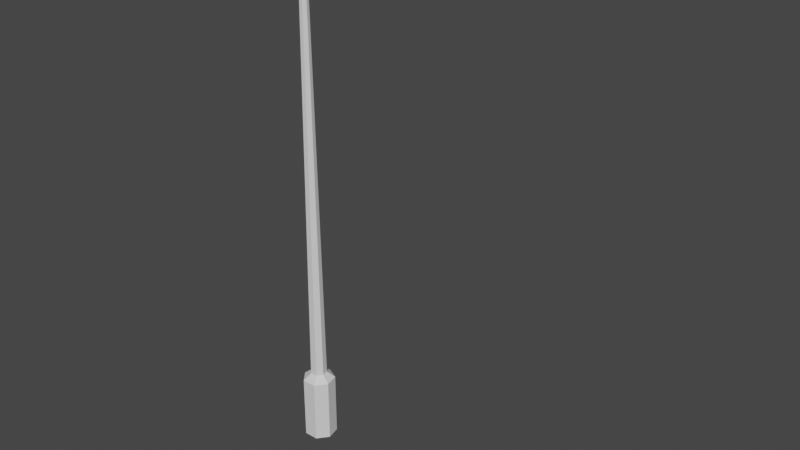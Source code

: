 # Source: streetlight.blend  (saved by Blender 3.0.42; exported with 4.5.12 LTS)
import bpy
from mathutils import Matrix  # noqa: F401  (used for matrix-valued properties, if any)

bpy.ops.wm.read_factory_settings(use_empty=True)
scene = bpy.context.scene
scene.name = 'Scene'

# ---- collections
col_collection = bpy.data.collections.new('Collection'); scene.collection.children.link(col_collection)

# ---- materials (node trees are filled in below, after node groups)
mat_metalbody = bpy.data.materials.new('metalbody')
mat_metalbody.use_transparent_shadow = False
mat_light = bpy.data.materials.new('light')
mat_light.use_transparent_shadow = False

# ---- material node trees
mat_metalbody.use_nodes = True; mat_metalbody.node_tree.nodes.clear()
_N = mat_metalbody.node_tree.nodes; _L = mat_metalbody.node_tree.links
n0 = _N.new('ShaderNodeBsdfPrincipled'); n0.name = 'Principled BSDF'; n0.location = (10, 300)
n0.distribution = 'GGX'
n0.subsurface_method = 'RANDOM_WALK_SKIN'
n0.inputs[3].default_value = 1.45
n0.inputs[27].default_value = (0.0, 0.0, 0.0, 1.0)
n0.inputs[28].default_value = 1.0
n1 = _N.new('ShaderNodeOutputMaterial'); n1.name = 'Material Output'; n1.location = (300, 300)
_L.new(n0.outputs[0], n1.inputs[0])
n1.is_active_output = True
mat_light.use_nodes = True; mat_light.node_tree.nodes.clear()
_N = mat_light.node_tree.nodes; _L = mat_light.node_tree.links
n0 = _N.new('ShaderNodeBsdfPrincipled'); n0.name = 'Principled BSDF'; n0.location = (10, 300)
n0.distribution = 'GGX'
n0.subsurface_method = 'RANDOM_WALK_SKIN'
n0.inputs[3].default_value = 1.45
n0.inputs[27].default_value = (0.0, 0.0, 0.0, 1.0)
n0.inputs[28].default_value = 1.0
n1 = _N.new('ShaderNodeOutputMaterial'); n1.name = 'Material Output'; n1.location = (300, 300)
_L.new(n0.outputs[0], n1.inputs[0])
n1.is_active_output = True

# ---- world
world_world = bpy.data.worlds.new('World'); scene.world = world_world
world_world.use_nodes = True; world_world.node_tree.nodes.clear()
_N = world_world.node_tree.nodes; _L = world_world.node_tree.links
n0 = _N.new('ShaderNodeOutputWorld'); n0.name = 'World Output'; n0.location = (300, 300)
n1 = _N.new('ShaderNodeBackground'); n1.name = 'Background'; n1.location = (10, 300)
n1.inputs[0].default_value = (0.05088, 0.05088, 0.05088, 1.0)
_L.new(n1.outputs[0], n0.inputs[0])
n0.is_active_output = True
world_world.color = (0.05088, 0.05088, 0.05088)
world_world.use_sun_shadow = False
world_world.sun_shadow_jitter_overblur = 0.0

# ---- meshes
me_cylinder = bpy.data.meshes.new('Cylinder')
me_cylinder.from_pydata([(3.435e-08, 0.1137, -3.387e-08), (3.435e-08, 0.1137, 0.4546), (0.08886, 0.07086, -3.387e-08), (0.08886, 0.07086, 0.4546), (0.1108, -0.02529, -3.387e-08), (0.1108, -0.02529, 0.4546), (0.04931, -0.1024, -3.387e-08), (0.04931, -0.1024, 0.4546), (-0.04931, -0.1024, -3.387e-08), (-0.04931, -0.1024, 0.4546), (-0.1108, -0.02529, -3.387e-08), (-0.1108, -0.02529, 0.4546), (-0.08886, 0.07086, -3.387e-08), (-0.08886, 0.07086, 0.4546), (0.04443, 0.03543, 0.5001), (3.566e-08, 0.05683, 0.5001), (0.0554, -0.01264, 0.5001), (0.02466, -0.0512, 0.5001), (-0.02466, -0.0512, 0.5001), (-0.0554, -0.01264, 0.5001), (-0.04443, 0.03543, 0.5001), (0.02049, 0.01772, 3.401), (-1.355e-07, 0.02841, 3.41), (0.02555, -0.006322, 3.399), (0.01137, -0.0256, 3.405), (-0.01137, -0.0256, 3.414), (-0.02555, -0.006322, 3.42), (-0.02049, 0.01772, 3.418), (0.122, 0.01772, 3.501), (0.1133, 0.02841, 3.521), (0.1241, -0.006322, 3.496), (0.1181, -0.0256, 3.51), (0.1084, -0.0256, 3.533), (0.1024, -0.006323, 3.547), (0.1046, 0.01772, 3.542), (0.2994, 0.01594, 3.547), (0.2952, 0.02557, 3.56), (0.3004, -0.00569, 3.544), (0.2975, -0.02304, 3.553), (0.2928, -0.02304, 3.567), (0.2899, -0.00569, 3.576), (0.291, 0.01594, 3.572), (0.969, 0.01594, 3.679), (0.9679, 0.02557, 3.692), (0.9693, -0.005691, 3.676), (0.9685, -0.02304, 3.685), (0.9673, -0.02304, 3.7), (0.9666, -0.005691, 3.709), (0.9668, 0.01594, 3.706), (0.9933, 0.03986, 3.661), (0.9906, 0.06393, 3.694), (0.994, -0.01423, 3.653), (0.9921, -0.0576, 3.676), (0.9891, -0.0576, 3.713), (0.9872, -0.01423, 3.736), (0.9878, 0.03986, 3.728), (1.537, 0.03986, 3.706), (1.534, 0.06393, 3.739), (1.538, -0.01423, 3.698), (1.536, -0.0576, 3.721), (1.533, -0.0576, 3.757), (1.531, -0.01423, 3.78), (1.532, 0.03986, 3.772), (1.581, 0.0279, 3.719), (1.58, 0.04475, 3.743), (1.582, -0.00996, 3.714), (1.581, -0.04032, 3.73), (1.579, -0.04032, 3.756), (1.577, -0.00996, 3.772), (1.578, 0.0279, 3.766)], [], [(0, 1, 3, 2), (2, 3, 5, 4), (4, 5, 7, 6), (6, 7, 9, 8), (8, 9, 11, 10), (9, 7, 17, 18), (10, 11, 13, 12), (12, 13, 1, 0), (0, 2, 4, 6, 8, 10, 12), (16, 14, 21, 23), (1, 13, 20, 15), (5, 3, 14, 16), (11, 9, 18, 19), (3, 1, 15, 14), (7, 5, 16, 17), (13, 11, 19, 20), (21, 22, 29, 28), (15, 20, 27, 22), (19, 18, 25, 26), (17, 16, 23, 24), (14, 15, 22, 21), (20, 19, 26, 27), (18, 17, 24, 25), (29, 34, 41, 36), (27, 26, 33, 34), (25, 24, 31, 32), (23, 21, 28, 30), (22, 27, 34, 29), (26, 25, 32, 33), (24, 23, 30, 31), (41, 40, 47, 48), (33, 32, 39, 40), (31, 30, 37, 38), (28, 29, 36, 35), (34, 33, 40, 41), (32, 31, 38, 39), (30, 28, 35, 37), (45, 44, 51, 52), (39, 38, 45, 46), (37, 35, 42, 44), (36, 41, 48, 43), (40, 39, 46, 47), (38, 37, 44, 45), (35, 36, 43, 42), (50, 55, 62, 57), (42, 43, 50, 49), (48, 47, 54, 55), (46, 45, 52, 53), (44, 42, 49, 51), (43, 48, 55, 50), (47, 46, 53, 54), (62, 61, 68, 69), (54, 53, 60, 61), (55, 54, 61, 62), (53, 52, 59, 60), (63, 64, 69, 68, 67, 66, 65), (60, 59, 66, 67), (58, 56, 63, 65), (57, 62, 69, 64), (61, 60, 67, 68), (59, 58, 65, 66), (56, 57, 64, 63), (49, 50, 52, 51), (50, 57, 59, 52), (56, 58, 59, 57)])
me_cylinder.polygons.foreach_set('material_index', [0, 0, 0, 0, 0, 0, 0, 0, 0, 0, 0, 0, 0, 0, 0, 0, 0, 0, 0, 0, 0, 0, 0, 0, 0, 0, 0, 0, 0, 0, 0, 0, 0, 0, 0, 0, 0, 0, 0, 0, 0, 0, 0, 0, 0, 0, 0, 0, 0, 0, 0, 0, 0, 0, 0, 0, 0, 0, 0, 0, 0, 0, 0, 1, 0])
_uv = me_cylinder.uv_layers.new(name='UVMap')
_uv.uv.foreach_set('vector', [0.5391, 0.4148, 0.5391, 0.5262, 0.5137, 0.5253, 0.5137, 0.4138, 0.4414, 0.8845, 0.4414, 0.7665, 0.4668, 0.7666, 0.4668, 0.8846, 0.4668, 0.8846, 0.4668, 0.7666, 0.485, 0.7659, 0.485, 0.8838, 0.2332, 0.00969, 0.2046, 0.1242, 0.1797, 0.118, 0.2084, 0.003488, 0.2084, 0.003488, 0.1797, 0.118, 0.1653, 0.1145, 0.1939, 0.0, 0.1797, 0.118, 0.2046, 0.1242, 0.1962, 0.1344, 0.1838, 0.1313, 0.5137, 0.118, 0.5137, 8.02e-05, 0.5392, 0.0, 0.5392, 0.118, 0.5392, 0.118, 0.5392, 0.0, 0.5566, 0.0008073, 0.5566, 0.1188, 0.5809, 0.5373, 0.6006, 0.5533, 0.6006, 0.5789, 0.5809, 0.5949, 0.5563, 0.5892, 0.5454, 0.5662, 0.5563, 0.5431, 0.462, 0.7542, 0.4493, 0.7542, 0.4531, 0.001148, 0.4595, 0.001724, 0.5723, 0.3231, 0.5616, 0.2998, 0.5788, 0.2988, 0.5842, 0.3104, 0.4668, 0.7666, 0.4414, 0.7665, 0.4493, 0.7542, 0.462, 0.7542, 0.5723, 0.2773, 0.5965, 0.2724, 0.5963, 0.2851, 0.5842, 0.2875, 0.5965, 0.3295, 0.5723, 0.3231, 0.5842, 0.3104, 0.5963, 0.3137, 0.5452, 0.5262, 0.5452, 0.5516, 0.5352, 0.5433, 0.5352, 0.5306, 0.5616, 0.2998, 0.5723, 0.2773, 0.5842, 0.2875, 0.5788, 0.2988, 0.2437, 0.1586, 0.2373, 0.1579, 0.2557, 0.1209, 0.2602, 0.1255, 0.5137, 0.7579, 0.505, 0.7575, 0.5048, 0.000545, 0.509, 0.002967, 0.4922, 0.7575, 0.485, 0.7579, 0.4947, 0.001743, 0.4984, 0.0, 0.471, 0.7538, 0.462, 0.7542, 0.4595, 0.001724, 0.4641, 0.0, 0.4414, 0.8394, 0.429, 0.8424, 0.2373, 0.1579, 0.2437, 0.1586, 0.505, 0.7575, 0.4922, 0.7575, 0.4984, 0.0, 0.5048, 0.000545, 0.1838, 0.1313, 0.1962, 0.1344, 0.01002, 0.8655, 0.003692, 0.8665, 0.5597, 0.4986, 0.5556, 0.5001, 0.5561, 0.4511, 0.5594, 0.4505, 0.5616, 0.5363, 0.5553, 0.5373, 0.5492, 0.5003, 0.5556, 0.5001, 0.003692, 0.8665, 0.01002, 0.8655, 0.03025, 0.8987, 0.02639, 0.9038, 0.5633, 0.2542, 0.557, 0.2553, 0.5566, 0.2248, 0.5629, 0.2245, 0.2373, 0.1579, 0.2332, 0.1584, 0.2535, 0.1175, 0.2557, 0.1209, 0.0, 0.8672, 0.003692, 0.8665, 0.02639, 0.9038, 0.02424, 0.9071, 0.5682, 0.2576, 0.5633, 0.2542, 0.5629, 0.2245, 0.5678, 0.2255, 0.5561, 0.4511, 0.5505, 0.4511, 0.5526, 0.2725, 0.5583, 0.2727, 0.5492, 0.5003, 0.5454, 0.499, 0.5467, 0.4505, 0.5505, 0.4511, 0.5678, 0.2255, 0.5629, 0.2245, 0.5629, 0.1773, 0.5673, 0.1776, 0.2602, 0.1255, 0.2557, 0.1209, 0.2948, 0.09478, 0.2977, 0.09788, 0.5556, 0.5001, 0.5492, 0.5003, 0.5505, 0.4511, 0.5561, 0.4511, 0.02639, 0.9038, 0.03025, 0.8987, 0.07272, 0.9208, 0.07066, 0.9241, 0.5629, 0.2245, 0.5566, 0.2248, 0.5572, 0.1773, 0.5629, 0.1773, 0.5266, 0.5495, 0.529, 0.5452, 0.5352, 0.5456, 0.5291, 0.5564, 0.07066, 0.9241, 0.07272, 0.9208, 0.2332, 0.9964, 0.232, 1.0, 0.5629, 0.1773, 0.5572, 0.1773, 0.5582, 9.012e-05, 0.5638, 0.0002037, 0.5594, 0.4505, 0.5561, 0.4511, 0.5583, 0.2727, 0.5616, 0.2729, 0.5505, 0.4511, 0.5467, 0.4505, 0.5489, 0.2724, 0.5526, 0.2725, 0.5673, 0.1776, 0.5629, 0.1773, 0.5638, 0.0002037, 0.5682, 0.0, 0.2977, 0.09788, 0.2948, 0.09478, 0.4392, 0.0, 0.4414, 0.003553, 0.5454, 0.2723, 0.5372, 0.2721, 0.5372, 0.1305, 0.5454, 0.1307, 0.5282, 0.5398, 0.5248, 0.5374, 0.5247, 0.5262, 0.5333, 0.5322, 0.5213, 0.5398, 0.5204, 0.5452, 0.5137, 0.5456, 0.516, 0.5322, 0.5227, 0.5495, 0.5266, 0.5495, 0.5291, 0.5564, 0.5195, 0.5564, 0.529, 0.5452, 0.5282, 0.5398, 0.5333, 0.5322, 0.5352, 0.5456, 0.5248, 0.5374, 0.5213, 0.5398, 0.516, 0.5322, 0.5247, 0.5262, 0.5204, 0.5452, 0.5227, 0.5495, 0.5195, 0.5564, 0.5137, 0.5456, 0.5372, 0.1305, 0.5231, 0.1305, 0.5249, 0.1188, 0.5348, 0.1188, 0.5231, 0.2721, 0.5137, 0.2724, 0.5137, 0.1308, 0.5231, 0.1305, 0.5372, 0.2721, 0.5231, 0.2721, 0.5231, 0.1305, 0.5372, 0.1305, 0.5454, 0.1188, 0.555, 0.1188, 0.555, 0.2603, 0.5454, 0.2603, 0.5631, 0.3338, 0.5692, 0.3295, 0.5752, 0.3338, 0.5767, 0.3436, 0.5724, 0.3515, 0.5657, 0.3515, 0.5616, 0.3436, 0.5454, 0.2603, 0.555, 0.2603, 0.5536, 0.2723, 0.5469, 0.2723, 0.5616, 0.3656, 0.562, 0.3515, 0.5739, 0.3547, 0.5736, 0.3646, 0.5454, 0.1307, 0.5372, 0.1305, 0.5348, 0.1188, 0.5406, 0.1189, 0.5231, 0.1305, 0.5137, 0.1308, 0.5184, 0.119, 0.5249, 0.1188, 0.562, 0.3767, 0.5616, 0.3656, 0.5736, 0.3646, 0.5739, 0.3723, 0.555, 0.2598, 0.5654, 0.2598, 0.5627, 0.2723, 0.5554, 0.2723, 0.5616, 0.3841, 0.5692, 0.3767, 0.5692, 0.4084, 0.5616, 0.3983, 0.5454, 0.2728, 0.5454, 0.4138, 0.5137, 0.4135, 0.5137, 0.2724, 0.5616, 0.4317, 0.5616, 0.4182, 0.5692, 0.4084, 0.5692, 0.4389])
me_cylinder.materials.append(mat_metalbody)
me_cylinder.materials.append(mat_light)
me_cylinder.use_remesh_fix_poles = True
me_cylinder.use_remesh_preserve_attributes = False
me_cylinder.update()

# ---- objects
ob_cylinder = bpy.data.objects.new('Cylinder', me_cylinder)

# ---- transforms, parenting, visibility, modifiers, constraints
ob_cylinder.location = (0.0, 0.0, 0.0)

# ---- collection membership
col_collection.objects.link(ob_cylinder)

# ---- scene / render settings (as saved in the file)
scene.frame_start = 1; scene.frame_end = 250; scene.frame_set(1)
scene.render.engine = 'BLENDER_EEVEE_NEXT'
scene.cycles.sampling_pattern = 'TABULATED_SOBOL'
scene.cycles.use_light_tree = False
scene.view_settings.view_transform = 'Filmic'
bpy.context.view_layer.update()

# ---- added for rendering (the .blend has no active camera and no usable light): camera, sun
cam_auto = bpy.data.cameras.new('AutoCamera')
cam_auto.lens = 50.0
cam_auto.sensor_width = 36.0
cam_auto.clip_end = 1000.0
ob_auto_camera = bpy.data.objects.new('AutoCamera', cam_auto)
scene.collection.objects.link(ob_auto_camera)
ob_auto_camera.location = (4.57315, -4.59945, 4.96025)
ob_auto_camera.rotation_euler = (1.09748, -7.21219e-08, 0.694738)
scene.camera = ob_auto_camera
light_auto_sun = bpy.data.lights.new('AutoSun', 'SUN')
light_auto_sun.energy = 3.0
light_auto_sun.angle = 0.0523599
ob_auto_sun = bpy.data.objects.new('AutoSun', light_auto_sun)
scene.collection.objects.link(ob_auto_sun)
ob_auto_sun.rotation_euler = (0.872665, 0.174533, 0.523599)
bpy.context.view_layer.update()
